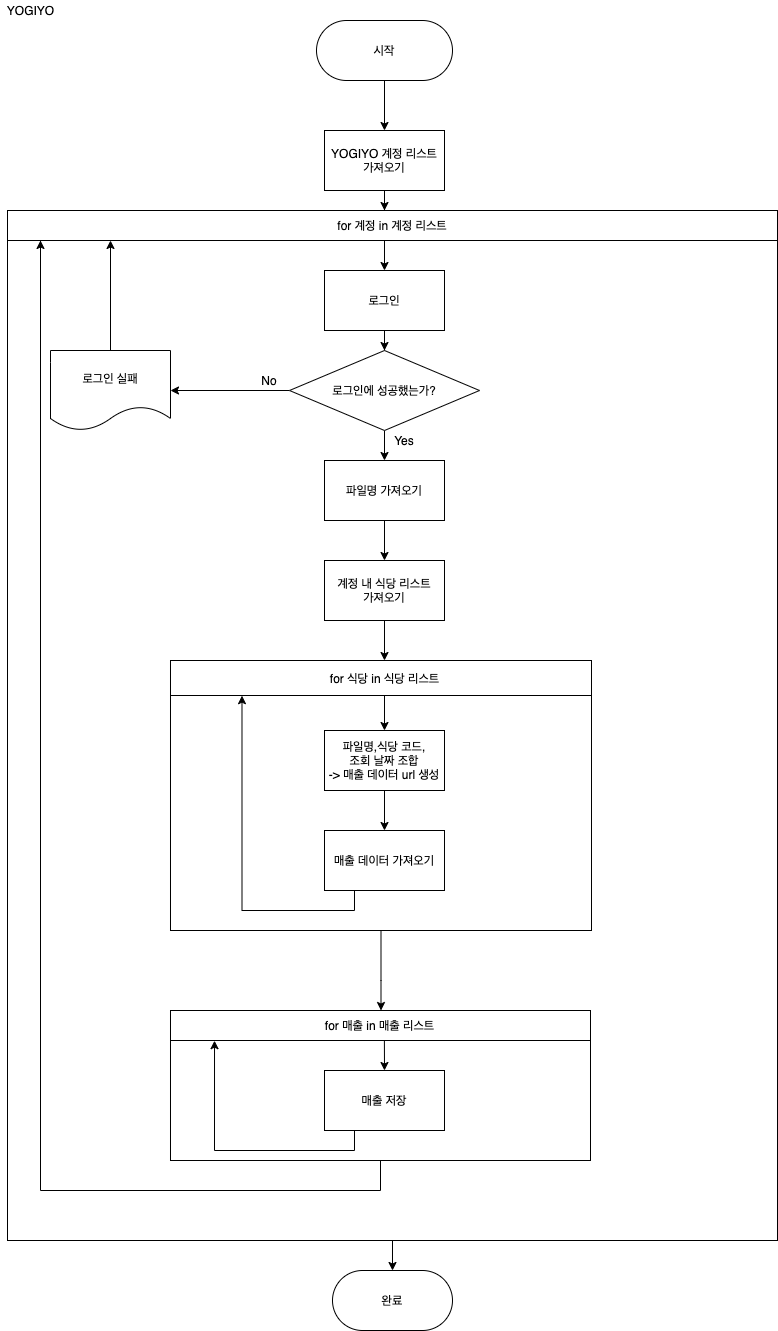

The diagram above was exported from draw.io. Its source (the exported page's mxGraphModel, read from the mxfile embedded in the PNG):
<mxGraphModel dx="1722" dy="904" grid="1" gridSize="10" guides="1" tooltips="1" connect="1" arrows="1" fold="1" page="1" pageScale="1" pageWidth="827" pageHeight="1169" math="0" shadow="0">
  <root>
    <mxCell id="0" />
    <mxCell id="1" parent="0" />
    <mxCell id="in1TzUGKHC3BZPcJPHND-49" style="edgeStyle=orthogonalEdgeStyle;rounded=0;orthogonalLoop=1;jettySize=auto;html=1;exitX=0.5;exitY=1;exitDx=0;exitDy=0;" edge="1" parent="1" source="in1TzUGKHC3BZPcJPHND-17" target="in1TzUGKHC3BZPcJPHND-48">
      <mxGeometry relative="1" as="geometry" />
    </mxCell>
    <mxCell id="in1TzUGKHC3BZPcJPHND-17" value="" style="shape=internalStorage;whiteSpace=wrap;html=1;backgroundOutline=1;dx=0;dy=30;" vertex="1" parent="1">
      <mxGeometry x="37" y="230" width="770" height="1030" as="geometry" />
    </mxCell>
    <mxCell id="in1TzUGKHC3BZPcJPHND-41" value="" style="edgeStyle=orthogonalEdgeStyle;rounded=0;orthogonalLoop=1;jettySize=auto;html=1;" edge="1" parent="1" source="in1TzUGKHC3BZPcJPHND-29" target="in1TzUGKHC3BZPcJPHND-40">
      <mxGeometry relative="1" as="geometry">
        <Array as="points">
          <mxPoint x="411" y="1000" />
          <mxPoint x="411" y="1000" />
        </Array>
      </mxGeometry>
    </mxCell>
    <mxCell id="in1TzUGKHC3BZPcJPHND-29" value="" style="shape=internalStorage;whiteSpace=wrap;html=1;backgroundOutline=1;dx=0;dy=35;" vertex="1" parent="1">
      <mxGeometry x="200" y="680" width="421" height="270" as="geometry" />
    </mxCell>
    <mxCell id="in1TzUGKHC3BZPcJPHND-1" value="YOGIYO" style="text;html=1;align=center;verticalAlign=middle;resizable=0;points=[];autosize=1;" vertex="1" parent="1">
      <mxGeometry x="30" y="20" width="60" height="20" as="geometry" />
    </mxCell>
    <mxCell id="in1TzUGKHC3BZPcJPHND-3" value="시작" style="rounded=1;whiteSpace=wrap;html=1;arcSize=50;" vertex="1" parent="1">
      <mxGeometry x="346" y="40" width="136" height="60" as="geometry" />
    </mxCell>
    <mxCell id="in1TzUGKHC3BZPcJPHND-11" value="" style="edgeStyle=orthogonalEdgeStyle;rounded=0;orthogonalLoop=1;jettySize=auto;html=1;" edge="1" parent="1" source="in1TzUGKHC3BZPcJPHND-6">
      <mxGeometry relative="1" as="geometry">
        <mxPoint x="414" y="230" as="targetPoint" />
      </mxGeometry>
    </mxCell>
    <mxCell id="in1TzUGKHC3BZPcJPHND-6" value="YOGIYO 계정 리스트 가져오기" style="rounded=0;whiteSpace=wrap;html=1;" vertex="1" parent="1">
      <mxGeometry x="354" y="150" width="120" height="60" as="geometry" />
    </mxCell>
    <mxCell id="in1TzUGKHC3BZPcJPHND-12" value="" style="edgeStyle=orthogonalEdgeStyle;rounded=0;orthogonalLoop=1;jettySize=auto;html=1;" edge="1" parent="1" source="in1TzUGKHC3BZPcJPHND-7" target="in1TzUGKHC3BZPcJPHND-9">
      <mxGeometry relative="1" as="geometry" />
    </mxCell>
    <mxCell id="in1TzUGKHC3BZPcJPHND-7" value="로그인" style="rounded=0;whiteSpace=wrap;html=1;" vertex="1" parent="1">
      <mxGeometry x="354" y="290" width="120" height="60" as="geometry" />
    </mxCell>
    <mxCell id="in1TzUGKHC3BZPcJPHND-14" value="" style="edgeStyle=orthogonalEdgeStyle;rounded=0;orthogonalLoop=1;jettySize=auto;html=1;" edge="1" parent="1" source="in1TzUGKHC3BZPcJPHND-9" target="in1TzUGKHC3BZPcJPHND-13">
      <mxGeometry relative="1" as="geometry" />
    </mxCell>
    <mxCell id="in1TzUGKHC3BZPcJPHND-26" value="" style="edgeStyle=orthogonalEdgeStyle;rounded=0;orthogonalLoop=1;jettySize=auto;html=1;" edge="1" parent="1" source="in1TzUGKHC3BZPcJPHND-9" target="in1TzUGKHC3BZPcJPHND-25">
      <mxGeometry relative="1" as="geometry" />
    </mxCell>
    <mxCell id="in1TzUGKHC3BZPcJPHND-9" value="로그인에 성공했는가?" style="rhombus;whiteSpace=wrap;html=1;" vertex="1" parent="1">
      <mxGeometry x="319" y="370" width="190" height="80" as="geometry" />
    </mxCell>
    <mxCell id="in1TzUGKHC3BZPcJPHND-10" value="" style="endArrow=classic;html=1;exitX=0.5;exitY=1;exitDx=0;exitDy=0;" edge="1" parent="1" source="in1TzUGKHC3BZPcJPHND-3" target="in1TzUGKHC3BZPcJPHND-6">
      <mxGeometry width="50" height="50" relative="1" as="geometry">
        <mxPoint x="120" y="570" as="sourcePoint" />
        <mxPoint x="170" y="520" as="targetPoint" />
      </mxGeometry>
    </mxCell>
    <mxCell id="in1TzUGKHC3BZPcJPHND-50" style="edgeStyle=orthogonalEdgeStyle;rounded=0;orthogonalLoop=1;jettySize=auto;html=1;exitX=0.5;exitY=0;exitDx=0;exitDy=0;" edge="1" parent="1" source="in1TzUGKHC3BZPcJPHND-13">
      <mxGeometry relative="1" as="geometry">
        <mxPoint x="140" y="260" as="targetPoint" />
      </mxGeometry>
    </mxCell>
    <mxCell id="in1TzUGKHC3BZPcJPHND-13" value="로그인 실패" style="shape=document;whiteSpace=wrap;html=1;boundedLbl=1;" vertex="1" parent="1">
      <mxGeometry x="80" y="370" width="120" height="80" as="geometry" />
    </mxCell>
    <mxCell id="in1TzUGKHC3BZPcJPHND-16" value="No" style="text;html=1;strokeColor=none;fillColor=none;align=center;verticalAlign=middle;whiteSpace=wrap;rounded=0;" vertex="1" parent="1">
      <mxGeometry x="279" y="390" width="40" height="20" as="geometry" />
    </mxCell>
    <mxCell id="in1TzUGKHC3BZPcJPHND-22" style="edgeStyle=orthogonalEdgeStyle;rounded=0;orthogonalLoop=1;jettySize=auto;html=1;exitX=0.5;exitY=1;exitDx=0;exitDy=0;entryX=0.5;entryY=0;entryDx=0;entryDy=0;" edge="1" parent="1" source="in1TzUGKHC3BZPcJPHND-19" target="in1TzUGKHC3BZPcJPHND-7">
      <mxGeometry relative="1" as="geometry" />
    </mxCell>
    <mxCell id="in1TzUGKHC3BZPcJPHND-19" value="for 계정 in 계정 리스트" style="text;html=1;strokeColor=none;fillColor=none;align=center;verticalAlign=middle;whiteSpace=wrap;rounded=0;" vertex="1" parent="1">
      <mxGeometry x="37" y="230" width="770" height="30" as="geometry" />
    </mxCell>
    <mxCell id="in1TzUGKHC3BZPcJPHND-32" style="edgeStyle=orthogonalEdgeStyle;rounded=0;orthogonalLoop=1;jettySize=auto;html=1;exitX=0.5;exitY=1;exitDx=0;exitDy=0;entryX=0.5;entryY=0;entryDx=0;entryDy=0;" edge="1" parent="1" source="in1TzUGKHC3BZPcJPHND-25" target="in1TzUGKHC3BZPcJPHND-27">
      <mxGeometry relative="1" as="geometry" />
    </mxCell>
    <mxCell id="in1TzUGKHC3BZPcJPHND-25" value="파일명 가져오기" style="whiteSpace=wrap;html=1;" vertex="1" parent="1">
      <mxGeometry x="354" y="480" width="120" height="60" as="geometry" />
    </mxCell>
    <mxCell id="in1TzUGKHC3BZPcJPHND-33" style="edgeStyle=orthogonalEdgeStyle;rounded=0;orthogonalLoop=1;jettySize=auto;html=1;exitX=0.5;exitY=1;exitDx=0;exitDy=0;entryX=0.5;entryY=0;entryDx=0;entryDy=0;" edge="1" parent="1" source="in1TzUGKHC3BZPcJPHND-27" target="in1TzUGKHC3BZPcJPHND-31">
      <mxGeometry relative="1" as="geometry" />
    </mxCell>
    <mxCell id="in1TzUGKHC3BZPcJPHND-27" value="계정 내 식당 리스트&lt;br&gt;가져오기" style="whiteSpace=wrap;html=1;" vertex="1" parent="1">
      <mxGeometry x="354" y="580" width="120" height="60" as="geometry" />
    </mxCell>
    <mxCell id="in1TzUGKHC3BZPcJPHND-35" value="" style="edgeStyle=orthogonalEdgeStyle;rounded=0;orthogonalLoop=1;jettySize=auto;html=1;" edge="1" parent="1" source="in1TzUGKHC3BZPcJPHND-31" target="in1TzUGKHC3BZPcJPHND-34">
      <mxGeometry relative="1" as="geometry" />
    </mxCell>
    <mxCell id="in1TzUGKHC3BZPcJPHND-31" value="for&amp;nbsp;식당 in&amp;nbsp;식당 리스트" style="text;html=1;strokeColor=none;fillColor=none;align=center;verticalAlign=middle;whiteSpace=wrap;rounded=0;" vertex="1" parent="1">
      <mxGeometry x="238.5" y="680" width="351" height="35" as="geometry" />
    </mxCell>
    <mxCell id="in1TzUGKHC3BZPcJPHND-39" value="" style="edgeStyle=orthogonalEdgeStyle;rounded=0;orthogonalLoop=1;jettySize=auto;html=1;" edge="1" parent="1" source="in1TzUGKHC3BZPcJPHND-34" target="in1TzUGKHC3BZPcJPHND-38">
      <mxGeometry relative="1" as="geometry" />
    </mxCell>
    <mxCell id="in1TzUGKHC3BZPcJPHND-34" value="파일명,식당 코드,&lt;br&gt;조회 날짜 조합&lt;br&gt;-&amp;gt; 매출 데이터 url 생성" style="whiteSpace=wrap;html=1;" vertex="1" parent="1">
      <mxGeometry x="354" y="750" width="120" height="60" as="geometry" />
    </mxCell>
    <mxCell id="in1TzUGKHC3BZPcJPHND-46" style="edgeStyle=orthogonalEdgeStyle;rounded=0;orthogonalLoop=1;jettySize=auto;html=1;exitX=0.25;exitY=1;exitDx=0;exitDy=0;entryX=0.094;entryY=1.005;entryDx=0;entryDy=0;entryPerimeter=0;" edge="1" parent="1" source="in1TzUGKHC3BZPcJPHND-38" target="in1TzUGKHC3BZPcJPHND-31">
      <mxGeometry relative="1" as="geometry" />
    </mxCell>
    <mxCell id="in1TzUGKHC3BZPcJPHND-38" value="매출 데이터 가져오기" style="whiteSpace=wrap;html=1;" vertex="1" parent="1">
      <mxGeometry x="354" y="850" width="120" height="60" as="geometry" />
    </mxCell>
    <mxCell id="in1TzUGKHC3BZPcJPHND-51" style="edgeStyle=orthogonalEdgeStyle;rounded=0;orthogonalLoop=1;jettySize=auto;html=1;exitX=0.5;exitY=1;exitDx=0;exitDy=0;" edge="1" parent="1" source="in1TzUGKHC3BZPcJPHND-40">
      <mxGeometry relative="1" as="geometry">
        <mxPoint x="70" y="260" as="targetPoint" />
        <Array as="points">
          <mxPoint x="410" y="1210" />
          <mxPoint x="70" y="1210" />
          <mxPoint x="70" y="260" />
        </Array>
      </mxGeometry>
    </mxCell>
    <mxCell id="in1TzUGKHC3BZPcJPHND-40" value="" style="shape=internalStorage;whiteSpace=wrap;html=1;backgroundOutline=1;dx=0;dy=30;" vertex="1" parent="1">
      <mxGeometry x="200" y="1030" width="420" height="150" as="geometry" />
    </mxCell>
    <mxCell id="in1TzUGKHC3BZPcJPHND-44" style="edgeStyle=orthogonalEdgeStyle;rounded=0;orthogonalLoop=1;jettySize=auto;html=1;entryX=0.5;entryY=0;entryDx=0;entryDy=0;exitX=0.511;exitY=1;exitDx=0;exitDy=0;exitPerimeter=0;" edge="1" parent="1" source="in1TzUGKHC3BZPcJPHND-42" target="in1TzUGKHC3BZPcJPHND-43">
      <mxGeometry relative="1" as="geometry">
        <mxPoint x="414" y="1070" as="sourcePoint" />
        <Array as="points" />
      </mxGeometry>
    </mxCell>
    <mxCell id="in1TzUGKHC3BZPcJPHND-42" value="for 매출 in 매출 리스트" style="text;html=1;strokeColor=none;fillColor=none;align=center;verticalAlign=middle;whiteSpace=wrap;rounded=0;" vertex="1" parent="1">
      <mxGeometry x="198.5" y="1030" width="421.5" height="30" as="geometry" />
    </mxCell>
    <mxCell id="in1TzUGKHC3BZPcJPHND-47" style="edgeStyle=orthogonalEdgeStyle;rounded=0;orthogonalLoop=1;jettySize=auto;html=1;exitX=0.25;exitY=1;exitDx=0;exitDy=0;entryX=0.108;entryY=1.006;entryDx=0;entryDy=0;entryPerimeter=0;" edge="1" parent="1" source="in1TzUGKHC3BZPcJPHND-43" target="in1TzUGKHC3BZPcJPHND-42">
      <mxGeometry relative="1" as="geometry" />
    </mxCell>
    <mxCell id="in1TzUGKHC3BZPcJPHND-43" value="매출 저장" style="rounded=0;whiteSpace=wrap;html=1;" vertex="1" parent="1">
      <mxGeometry x="354" y="1090" width="120" height="60" as="geometry" />
    </mxCell>
    <mxCell id="in1TzUGKHC3BZPcJPHND-48" value="완료" style="rounded=1;whiteSpace=wrap;html=1;arcSize=50;" vertex="1" parent="1">
      <mxGeometry x="362" y="1290" width="120" height="60" as="geometry" />
    </mxCell>
    <mxCell id="in1TzUGKHC3BZPcJPHND-52" value="Yes" style="text;html=1;strokeColor=none;fillColor=none;align=center;verticalAlign=middle;whiteSpace=wrap;rounded=0;" vertex="1" parent="1">
      <mxGeometry x="414" y="450" width="40" height="20" as="geometry" />
    </mxCell>
  </root>
</mxGraphModel>